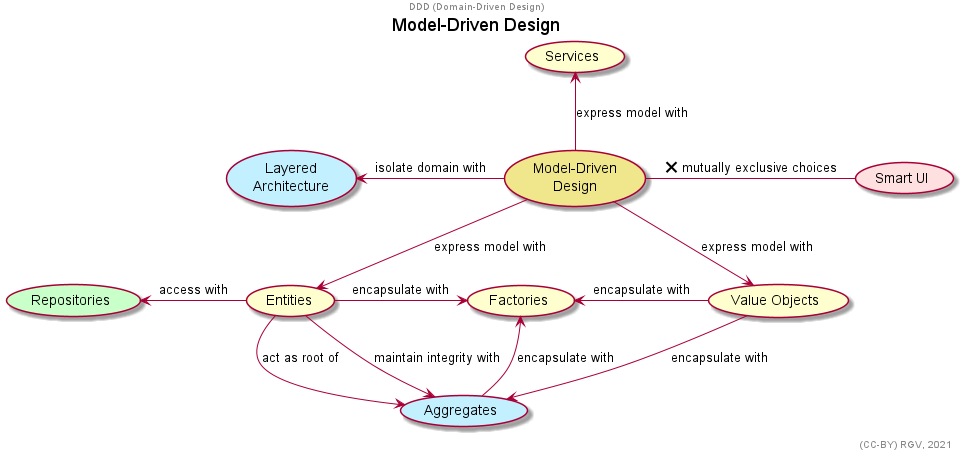

The diagram above was rendered by PlantUML. Its source (embedded in the PNG):
@startuml
'https://plantuml.com/class-diagram
center header DDD (Domain-Driven Design)
title Model-Driven Design
allowmixing
'''''''''''''

usecase "Model-Driven\nDesign" as MDD #khaki

    usecase Services
        
    usecase Entities
        
        usecase Aggregates #application
        
                usecase Repositories #technology
        
    usecase "Value Objects" as ValueObjects
        
        usecase Factories
    
    usecase "Layered\nArchitecture" as LA #application
    
usecase "Smart UI" as SUI #implementation

'''''''''''''

MDD -u-> Services : express model with
MDD --> Entities : express model with
    Entities -l-> Repositories : access with
    Entities -r-> Factories : encapsulate with
    Entities --> Aggregates : maintain integrity with
    Entities --> Aggregates : act as root of
MDD --> ValueObjects : express model with
    ValueObjects -l-> Factories : encapsulate with
    ValueObjects --> Aggregates : encapsulate with
        Aggregates --> Factories : encapsulate with
MDD -l-> LA : isolate domain with
MDD -r- SUI : ❌ mutually exclusive choices

'''''''''''''
right footer (CC-BY) RGV, 2021
@enduml